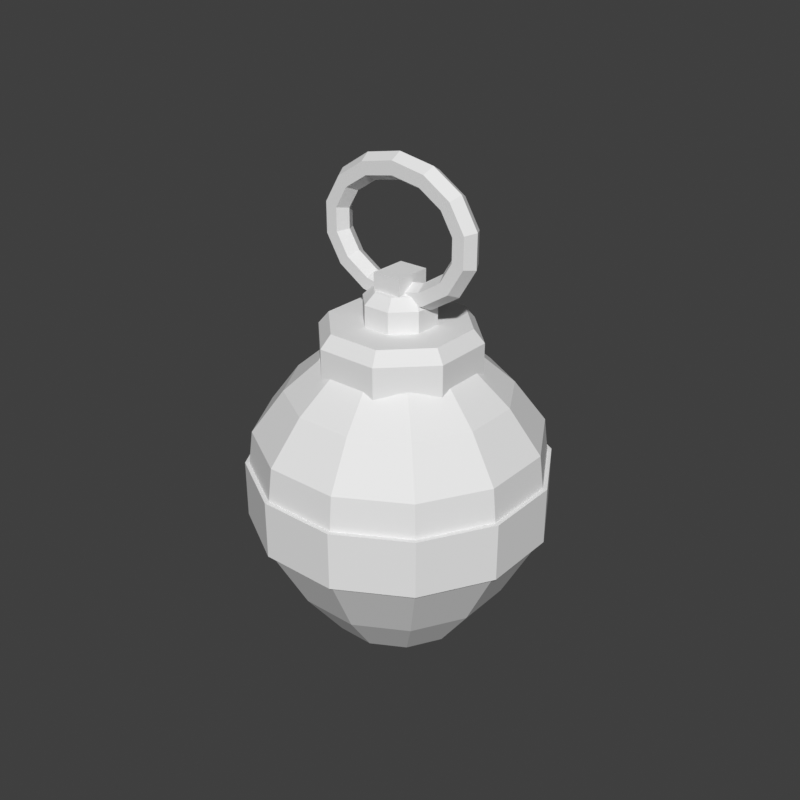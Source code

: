 # Source: grenade-pulse.blend  (saved by Blender 5.2.45; exported with 4.5.12 LTS)
import bpy
from mathutils import Matrix  # noqa: F401  (used for matrix-valued properties, if any)

bpy.ops.wm.read_factory_settings(use_empty=True)
scene = bpy.context.scene
scene.name = 'Scene'

# ---- world
world_preview = bpy.data.worlds.new('Preview'); scene.world = world_preview
world_preview.use_nodes = True; world_preview.node_tree.nodes.clear()
_N = world_preview.node_tree.nodes; _L = world_preview.node_tree.links
n0 = _N.new('ShaderNodeBackground'); n0.name = 'Background'; n0.location = (-200, 100)
n0.inputs[0].default_value = (0.05, 0.05, 0.05, 1.0)
n1 = _N.new('ShaderNodeOutputWorld'); n1.name = 'World Output'; n1.location = (200, 100)
_L.new(n0.outputs[0], n1.inputs[0])
n1.is_active_output = True
world_preview.color = (0.807, 0.807, 0.807)

# ---- meshes
me_prop = bpy.data.meshes.new('prop')
me_prop.from_pydata([(0.02135, 0.00572, 0.0), (0.01563, 0.01563, 0.0), (0.00572, 0.02135, 0.0), (-0.00572, 0.02135, 0.0), (-0.01563, 0.01563, 0.0), (-0.02135, 0.00572, 0.0), (-0.02135, -0.00572, 0.0), (-0.01563, -0.01563, 0.0), (-0.00572, -0.02135, 0.0), (0.00572, -0.02135, 0.0), (0.01563, -0.01563, 0.0), (0.02135, -0.00572, 0.0), (0.03265, 0.008748, 0.0156), (0.0239, 0.0239, 0.0156), (0.008748, 0.03265, 0.0156), (-0.008748, 0.03265, 0.0156), (-0.0239, 0.0239, 0.0156), (-0.03265, 0.008748, 0.0156), (-0.03265, -0.008748, 0.0156), (-0.0239, -0.0239, 0.0156), (-0.008748, -0.03265, 0.0156), (0.008748, -0.03265, 0.0156), (0.0239, -0.0239, 0.0156), (0.03265, -0.008748, 0.0156), (0.04332, 0.01161, 0.0364), (0.03171, 0.03171, 0.0364), (0.01161, 0.04332, 0.0364), (-0.01161, 0.04332, 0.0364), (-0.03171, 0.03171, 0.0364), (-0.04332, 0.01161, 0.0364), (-0.04332, -0.01161, 0.0364), (-0.03171, -0.03171, 0.0364), (-0.01161, -0.04332, 0.0364), (0.01161, -0.04332, 0.0364), (0.03171, -0.03171, 0.0364), (0.04332, -0.01161, 0.0364), (0.04332, 0.01161, 0.0546), (0.03171, 0.03171, 0.0546), (0.01161, 0.04332, 0.0546), (-0.01161, 0.04332, 0.0546), (-0.03171, 0.03171, 0.0546), (-0.04332, 0.01161, 0.0546), (-0.04332, -0.01161, 0.0546), (-0.03171, -0.03171, 0.0546), (-0.01161, -0.04332, 0.0546), (0.01161, -0.04332, 0.0546), (0.03171, -0.03171, 0.0546), (0.04332, -0.01161, 0.0546), (0.04207, 0.01127, 0.065), (0.03079, 0.03079, 0.065), (0.01127, 0.04207, 0.065), (-0.01127, 0.04207, 0.065), (-0.03079, 0.03079, 0.065), (-0.04207, 0.01127, 0.065), (-0.04207, -0.01127, 0.065), (-0.03079, -0.03079, 0.065), (-0.01127, -0.04207, 0.065), (0.01127, -0.04207, 0.065), (0.03079, -0.03079, 0.065), (0.04207, -0.01127, 0.065), (0.03265, 0.008748, 0.078), (0.0239, 0.0239, 0.078), (0.008748, 0.03265, 0.078), (-0.008748, 0.03265, 0.078), (-0.0239, 0.0239, 0.078), (-0.03265, 0.008748, 0.078), (-0.03265, -0.008748, 0.078), (-0.0239, -0.0239, 0.078), (-0.008748, -0.03265, 0.078), (0.008748, -0.03265, 0.078), (0.0239, -0.0239, 0.078), (0.03265, -0.008748, 0.078), (0.0226, 0.006056, 0.0871), (0.01655, 0.01655, 0.0871), (0.006056, 0.0226, 0.0871), (-0.006056, 0.0226, 0.0871), (-0.01655, 0.01655, 0.0871), (-0.0226, 0.006056, 0.0871), (-0.0226, -0.006056, 0.0871), (-0.01655, -0.01655, 0.0871), (-0.006056, -0.0226, 0.0871), (0.006056, -0.0226, 0.0871), (0.01655, -0.01655, 0.0871), (0.0226, -0.006056, 0.0871), (0.04458, 0.01194, 0.03679), (0.03263, 0.03263, 0.03679), (0.01194, 0.04458, 0.03679), (-0.01194, 0.04458, 0.03679), (-0.03263, 0.03263, 0.03679), (-0.04458, 0.01194, 0.03679), (-0.04458, -0.01194, 0.03679), (-0.03263, -0.03263, 0.03679), (-0.01194, -0.04458, 0.03679), (0.01194, -0.04458, 0.03679), (0.03263, -0.03263, 0.03679), (0.04458, -0.01194, 0.03679), (0.04458, 0.01194, 0.05473), (0.03263, 0.03263, 0.05473), (0.01194, 0.04458, 0.05473), (-0.01194, 0.04458, 0.05473), (-0.03263, 0.03263, 0.05473), (-0.04458, 0.01194, 0.05473), (-0.04458, -0.01194, 0.05473), (-0.03263, -0.03263, 0.05473), (-0.01194, -0.04458, 0.05473), (0.01194, -0.04458, 0.05473), (0.03263, -0.03263, 0.05473), (0.04458, -0.01194, 0.05473), (0.02282, 0.009452, 0.0819), (0.009452, 0.02282, 0.0819), (-0.009452, 0.02282, 0.0819), (-0.02282, 0.009452, 0.0819), (-0.02282, -0.009452, 0.0819), (-0.009452, -0.02282, 0.0819), (0.009452, -0.02282, 0.0819), (0.02282, -0.009452, 0.0819), (0.02282, 0.009452, 0.0949), (0.009452, 0.02282, 0.0949), (-0.009452, 0.02282, 0.0949), (-0.02282, 0.009452, 0.0949), (-0.02282, -0.009452, 0.0949), (-0.009452, -0.02282, 0.0949), (0.009452, -0.02282, 0.0949), (0.02282, -0.009452, 0.0949), (0.01982, 0.008209, 0.0988), (0.008209, 0.01982, 0.0988), (-0.008209, 0.01982, 0.0988), (-0.01982, 0.008209, 0.0988), (-0.01982, -0.008209, 0.0988), (-0.008209, -0.01982, 0.0988), (0.008209, -0.01982, 0.0988), (0.01982, -0.008209, 0.0988), (0.01021, 0.004229, 0.0975), (0.004229, 0.01021, 0.0975), (-0.004229, 0.01021, 0.0975), (-0.01021, 0.004229, 0.0975), (-0.01021, -0.004229, 0.0975), (-0.004229, -0.01021, 0.0975), (0.004229, -0.01021, 0.0975), (0.01021, -0.004229, 0.0975), (0.01021, 0.004229, 0.1053), (0.004229, 0.01021, 0.1053), (-0.004229, 0.01021, 0.1053), (-0.01021, 0.004229, 0.1053), (-0.01021, -0.004229, 0.1053), (-0.004229, -0.01021, 0.1053), (0.004229, -0.01021, 0.1053), (0.01021, -0.004229, 0.1053), (0.007206, 0.002985, 0.1085), (0.002985, 0.007206, 0.1085), (-0.002985, 0.007206, 0.1085), (-0.007206, 0.002985, 0.1085), (-0.007206, -0.002985, 0.1085), (-0.002985, -0.007206, 0.1085), (0.002985, -0.007206, 0.1085), (0.007206, -0.002985, 0.1085), (0.00455, 0.00585, 0.1027), (-0.00455, 0.00585, 0.1027), (-0.00455, -0.00585, 0.1027), (0.00455, -0.00585, 0.1027), (0.00455, 0.00585, 0.1137), (-0.00455, 0.00585, 0.1137), (-0.00455, -0.00585, 0.1137), (0.00455, -0.00585, 0.1137), (0.0, 0.0, 0.1027), (0.0, 0.003377, 0.1046), (0.0, 0.003377, 0.1086), (0.0, 4.776e-19, 0.1105), (0.0, -0.003377, 0.1086), (0.0, -0.003377, 0.1046), (0.01127, 0.0, 0.1048), (0.01057, 0.003377, 0.1066), (0.00917, 0.003377, 0.1102), (0.008469, 4.776e-19, 0.112), (0.00917, -0.003377, 0.1102), (0.01057, -0.003377, 0.1066), (0.02055, 0.0, 0.1107), (0.01917, 0.003377, 0.1121), (0.01641, 0.003377, 0.1148), (0.01502, 4.776e-19, 0.1162), (0.01641, -0.003377, 0.1148), (0.01917, -0.003377, 0.1121), (0.02593, 0.0, 0.1197), (0.02405, 0.003377, 0.1202), (0.0203, 0.003377, 0.1213), (0.01843, 4.776e-19, 0.1218), (0.0203, -0.003377, 0.1213), (0.02405, -0.003377, 0.1202), (0.02593, 0.0, 0.1299), (0.02405, 0.003377, 0.1294), (0.0203, 0.003377, 0.1283), (0.01843, 4.776e-19, 0.1278), (0.0203, -0.003377, 0.1283), (0.02405, -0.003377, 0.1294), (0.02055, 0.0, 0.1389), (0.01917, 0.003377, 0.1375), (0.01641, 0.003377, 0.1348), (0.01502, 4.776e-19, 0.1334), (0.01641, -0.003377, 0.1348), (0.01917, -0.003377, 0.1375), (0.01127, 0.0, 0.1448), (0.01057, 0.003377, 0.143), (0.00917, 0.003377, 0.1394), (0.008469, 4.776e-19, 0.1376), (0.00917, -0.003377, 0.1394), (0.01057, -0.003377, 0.143), (2.786e-18, 0.0, 0.1469), (2.786e-18, 0.003377, 0.145), (2.786e-18, 0.003377, 0.141), (2.786e-18, 4.776e-19, 0.1391), (2.786e-18, -0.003377, 0.141), (2.786e-18, -0.003377, 0.145), (-0.01127, 0.0, 0.1448), (-0.01057, 0.003377, 0.143), (-0.00917, 0.003377, 0.1394), (-0.008469, 4.776e-19, 0.1376), (-0.00917, -0.003377, 0.1394), (-0.01057, -0.003377, 0.143), (-0.02055, 0.0, 0.1389), (-0.01917, 0.003377, 0.1375), (-0.01641, 0.003377, 0.1348), (-0.01502, 4.776e-19, 0.1334), (-0.01641, -0.003377, 0.1348), (-0.01917, -0.003377, 0.1375), (-0.02593, 0.0, 0.1299), (-0.02405, 0.003377, 0.1294), (-0.0203, 0.003377, 0.1283), (-0.01843, 4.776e-19, 0.1278), (-0.0203, -0.003377, 0.1283), (-0.02405, -0.003377, 0.1294), (-0.02593, 0.0, 0.1197), (-0.02405, 0.003377, 0.1202), (-0.0203, 0.003377, 0.1213), (-0.01843, 4.776e-19, 0.1218), (-0.0203, -0.003377, 0.1213), (-0.02405, -0.003377, 0.1202), (-0.02055, 0.0, 0.1107), (-0.01917, 0.003377, 0.1121), (-0.01641, 0.003377, 0.1148), (-0.01502, 4.776e-19, 0.1162), (-0.01641, -0.003377, 0.1148), (-0.01917, -0.003377, 0.1121), (-0.01127, 0.0, 0.1048), (-0.01057, 0.003377, 0.1066), (-0.00917, 0.003377, 0.1102), (-0.008469, 4.776e-19, 0.112), (-0.00917, -0.003377, 0.1102), (-0.01057, -0.003377, 0.1066)], [], [(0, 1, 13, 12), (1, 2, 14, 13), (2, 3, 15, 14), (3, 4, 16, 15), (4, 5, 17, 16), (5, 6, 18, 17), (6, 7, 19, 18), (7, 8, 20, 19), (8, 9, 21, 20), (9, 10, 22, 21), (10, 11, 23, 22), (11, 0, 12, 23), (12, 13, 25, 24), (13, 14, 26, 25), (14, 15, 27, 26), (15, 16, 28, 27), (16, 17, 29, 28), (17, 18, 30, 29), (18, 19, 31, 30), (19, 20, 32, 31), (20, 21, 33, 32), (21, 22, 34, 33), (22, 23, 35, 34), (23, 12, 24, 35), (24, 25, 37, 36), (25, 26, 38, 37), (26, 27, 39, 38), (27, 28, 40, 39), (28, 29, 41, 40), (29, 30, 42, 41), (30, 31, 43, 42), (31, 32, 44, 43), (32, 33, 45, 44), (33, 34, 46, 45), (34, 35, 47, 46), (35, 24, 36, 47), (36, 37, 49, 48), (37, 38, 50, 49), (38, 39, 51, 50), (39, 40, 52, 51), (40, 41, 53, 52), (41, 42, 54, 53), (42, 43, 55, 54), (43, 44, 56, 55), (44, 45, 57, 56), (45, 46, 58, 57), (46, 47, 59, 58), (47, 36, 48, 59), (48, 49, 61, 60), (49, 50, 62, 61), (50, 51, 63, 62), (51, 52, 64, 63), (52, 53, 65, 64), (53, 54, 66, 65), (54, 55, 67, 66), (55, 56, 68, 67), (56, 57, 69, 68), (57, 58, 70, 69), (58, 59, 71, 70), (59, 48, 60, 71), (60, 61, 73, 72), (61, 62, 74, 73), (62, 63, 75, 74), (63, 64, 76, 75), (64, 65, 77, 76), (65, 66, 78, 77), (66, 67, 79, 78), (67, 68, 80, 79), (68, 69, 81, 80), (69, 70, 82, 81), (70, 71, 83, 82), (71, 60, 72, 83), (11, 10, 9, 8), (11, 8, 7, 6), (11, 6, 5, 4), (11, 4, 3, 2), (11, 2, 1, 0), (72, 73, 74, 75), (72, 75, 76, 77), (72, 77, 78, 79), (72, 79, 80, 81), (72, 81, 82, 83), (84, 85, 97, 96), (85, 86, 98, 97), (86, 87, 99, 98), (87, 88, 100, 99), (88, 89, 101, 100), (89, 90, 102, 101), (90, 91, 103, 102), (91, 92, 104, 103), (92, 93, 105, 104), (93, 94, 106, 105), (94, 95, 107, 106), (95, 84, 96, 107), (95, 94, 93, 92), (95, 92, 91, 90), (95, 90, 89, 88), (95, 88, 87, 86), (95, 86, 85, 84), (96, 97, 98, 99), (96, 99, 100, 101), (96, 101, 102, 103), (96, 103, 104, 105), (96, 105, 106, 107), (108, 109, 117, 116), (109, 110, 118, 117), (110, 111, 119, 118), (111, 112, 120, 119), (112, 113, 121, 120), (113, 114, 122, 121), (114, 115, 123, 122), (115, 108, 116, 123), (116, 117, 125, 124), (117, 118, 126, 125), (118, 119, 127, 126), (119, 120, 128, 127), (120, 121, 129, 128), (121, 122, 130, 129), (122, 123, 131, 130), (123, 116, 124, 131), (115, 114, 113, 112), (115, 112, 111, 110), (115, 110, 109, 108), (124, 125, 126, 127), (124, 127, 128, 129), (124, 129, 130, 131), (132, 133, 141, 140), (133, 134, 142, 141), (134, 135, 143, 142), (135, 136, 144, 143), (136, 137, 145, 144), (137, 138, 146, 145), (138, 139, 147, 146), (139, 132, 140, 147), (140, 141, 149, 148), (141, 142, 150, 149), (142, 143, 151, 150), (143, 144, 152, 151), (144, 145, 153, 152), (145, 146, 154, 153), (146, 147, 155, 154), (147, 140, 148, 155), (139, 138, 137, 136), (139, 136, 135, 134), (139, 134, 133, 132), (148, 149, 150, 151), (148, 151, 152, 153), (148, 153, 154, 155), (156, 157, 161, 160), (157, 158, 162, 161), (158, 159, 163, 162), (159, 156, 160, 163), (159, 158, 157, 156), (160, 161, 162, 163), (164, 165, 171, 170), (165, 166, 172, 171), (166, 167, 173, 172), (167, 168, 174, 173), (168, 169, 175, 174), (169, 164, 170, 175), (170, 171, 177, 176), (171, 172, 178, 177), (172, 173, 179, 178), (173, 174, 180, 179), (174, 175, 181, 180), (175, 170, 176, 181), (176, 177, 183, 182), (177, 178, 184, 183), (178, 179, 185, 184), (179, 180, 186, 185), (180, 181, 187, 186), (181, 176, 182, 187), (182, 183, 189, 188), (183, 184, 190, 189), (184, 185, 191, 190), (185, 186, 192, 191), (186, 187, 193, 192), (187, 182, 188, 193), (188, 189, 195, 194), (189, 190, 196, 195), (190, 191, 197, 196), (191, 192, 198, 197), (192, 193, 199, 198), (193, 188, 194, 199), (194, 195, 201, 200), (195, 196, 202, 201), (196, 197, 203, 202), (197, 198, 204, 203), (198, 199, 205, 204), (199, 194, 200, 205), (200, 201, 207, 206), (201, 202, 208, 207), (202, 203, 209, 208), (203, 204, 210, 209), (204, 205, 211, 210), (205, 200, 206, 211), (206, 207, 213, 212), (207, 208, 214, 213), (208, 209, 215, 214), (209, 210, 216, 215), (210, 211, 217, 216), (211, 206, 212, 217), (212, 213, 219, 218), (213, 214, 220, 219), (214, 215, 221, 220), (215, 216, 222, 221), (216, 217, 223, 222), (217, 212, 218, 223), (218, 219, 225, 224), (219, 220, 226, 225), (220, 221, 227, 226), (221, 222, 228, 227), (222, 223, 229, 228), (223, 218, 224, 229), (224, 225, 231, 230), (225, 226, 232, 231), (226, 227, 233, 232), (227, 228, 234, 233), (228, 229, 235, 234), (229, 224, 230, 235), (230, 231, 237, 236), (231, 232, 238, 237), (232, 233, 239, 238), (233, 234, 240, 239), (234, 235, 241, 240), (235, 230, 236, 241), (236, 237, 243, 242), (237, 238, 244, 243), (238, 239, 245, 244), (239, 240, 246, 245), (240, 241, 247, 246), (241, 236, 242, 247), (242, 243, 165, 164), (243, 244, 166, 165), (244, 245, 167, 166), (245, 246, 168, 167), (246, 247, 169, 168), (247, 242, 164, 169)])
me_prop.update()

# ---- objects
ob_prop = bpy.data.objects.new('prop', me_prop)

# ---- transforms, parenting, visibility, modifiers, constraints
ob_prop.location = (0.0, 0.0, 0.0)

# ---- collection membership
scene.collection.objects.link(ob_prop)

# ---- scene / render settings (as saved in the file)
scene.frame_start = 1; scene.frame_end = 250; scene.frame_set(1)
scene.render.engine = 'BLENDER_WORKBENCH'
scene.render.image_settings.color_mode = 'RGB'
scene.render.resolution_x = 384
scene.render.resolution_y = 384
scene.render.fps = 30
scene.render.bake_bias = 0.0
scene.render.bake_samples = 0
scene.render.compositor_device = 'GPU'
scene.eevee.use_volume_custom_range = False
scene.eevee.fast_gi_thickness_near = 0.1
scene.eevee.fast_gi_thickness_far = 0.0
scene.eevee.ray_tracing_options.screen_trace_thickness = 0.1
scene.view_settings.view_transform = 'Standard'
bpy.context.view_layer.update()

# ---- added for rendering (the .blend has no active camera and no usable light): camera, sun
cam_auto = bpy.data.cameras.new('AutoCamera')
cam_auto.lens = 50.0
cam_auto.sensor_width = 36.0
cam_auto.clip_end = 1000.0
ob_auto_camera = bpy.data.objects.new('AutoCamera', cam_auto)
scene.collection.objects.link(ob_auto_camera)
ob_auto_camera.location = (0.185045, -0.222054, 0.221486)
ob_auto_camera.rotation_euler = (1.09748, -7.21219e-08, 0.694738)
scene.camera = ob_auto_camera
light_auto_sun = bpy.data.lights.new('AutoSun', 'SUN')
light_auto_sun.energy = 3.0
light_auto_sun.angle = 0.0523599
ob_auto_sun = bpy.data.objects.new('AutoSun', light_auto_sun)
scene.collection.objects.link(ob_auto_sun)
ob_auto_sun.rotation_euler = (0.872665, 0.174533, 0.523599)
bpy.context.view_layer.update()
